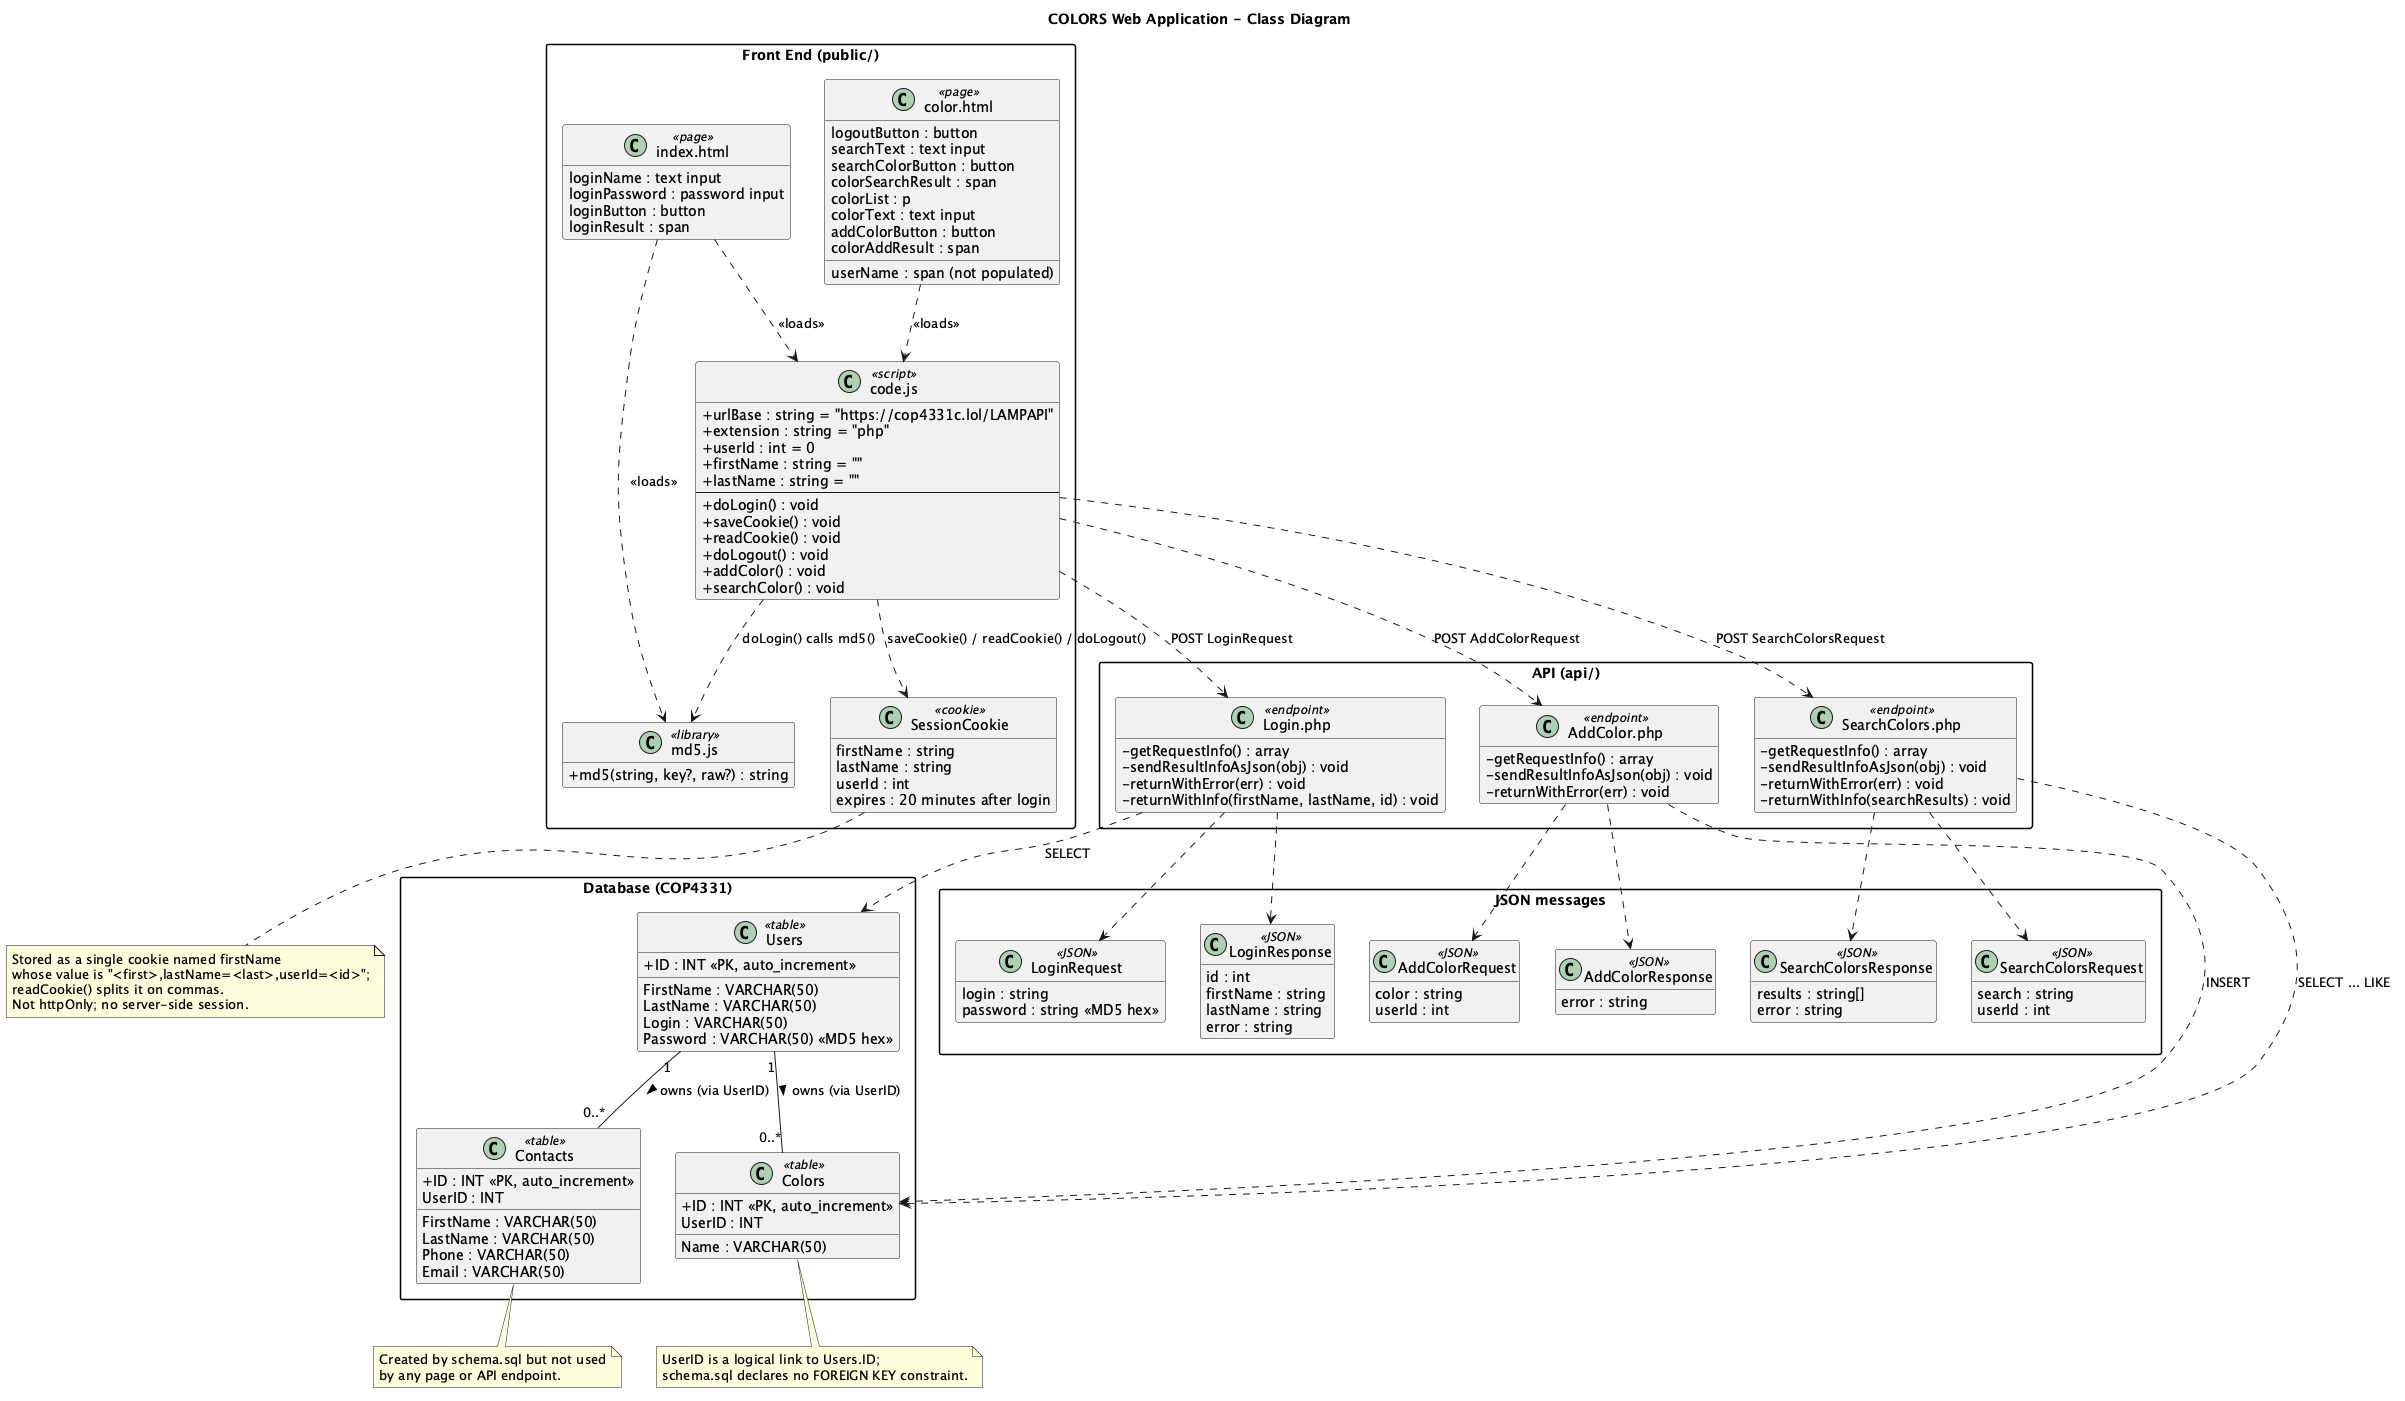

The diagram above was rendered by PlantUML. Its source (embedded in the PNG):
@startuml class
title COLORS Web Application - Class Diagram

skinparam shadowing false
skinparam classAttributeIconSize 0
skinparam packageStyle rectangle
hide empty members

package "Front End (public/)" {
  class "index.html" as IndexPage <<page>> {
    loginName : text input
    loginPassword : password input
    loginButton : button
    loginResult : span
  }

  class "color.html" as ColorPage <<page>> {
    userName : span (not populated)
    logoutButton : button
    searchText : text input
    searchColorButton : button
    colorSearchResult : span
    colorList : p
    colorText : text input
    addColorButton : button
    colorAddResult : span
  }

  class "code.js" as CodeJs <<script>> {
    +urlBase : string = "https://cop4331c.lol/LAMPAPI"
    +extension : string = "php"
    +userId : int = 0
    +firstName : string = ""
    +lastName : string = ""
    --
    +doLogin() : void
    +saveCookie() : void
    +readCookie() : void
    +doLogout() : void
    +addColor() : void
    +searchColor() : void
  }

  class "md5.js" as Md5Js <<library>> {
    +md5(string, key?, raw?) : string
  }

  class SessionCookie <<cookie>> {
    firstName : string
    lastName : string
    userId : int
    expires : 20 minutes after login
  }
}

package "API (api/)" {
  class "Login.php" as LoginApi <<endpoint>> {
    -getRequestInfo() : array
    -sendResultInfoAsJson(obj) : void
    -returnWithError(err) : void
    -returnWithInfo(firstName, lastName, id) : void
  }

  class "AddColor.php" as AddColorApi <<endpoint>> {
    -getRequestInfo() : array
    -sendResultInfoAsJson(obj) : void
    -returnWithError(err) : void
  }

  class "SearchColors.php" as SearchColorsApi <<endpoint>> {
    -getRequestInfo() : array
    -sendResultInfoAsJson(obj) : void
    -returnWithError(err) : void
    -returnWithInfo(searchResults) : void
  }
}

package "Database (COP4331)" {
  class Users <<table>> {
    +ID : INT <<PK, auto_increment>>
    FirstName : VARCHAR(50)
    LastName : VARCHAR(50)
    Login : VARCHAR(50)
    Password : VARCHAR(50) <<MD5 hex>>
  }

  class Colors <<table>> {
    +ID : INT <<PK, auto_increment>>
    Name : VARCHAR(50)
    UserID : INT
  }

  class Contacts <<table>> {
    +ID : INT <<PK, auto_increment>>
    FirstName : VARCHAR(50)
    LastName : VARCHAR(50)
    Phone : VARCHAR(50)
    Email : VARCHAR(50)
    UserID : INT
  }
}

package "JSON messages" {
  class LoginRequest <<JSON>> {
    login : string
    password : string <<MD5 hex>>
  }
  class LoginResponse <<JSON>> {
    id : int
    firstName : string
    lastName : string
    error : string
  }
  class AddColorRequest <<JSON>> {
    color : string
    userId : int
  }
  class AddColorResponse <<JSON>> {
    error : string
  }
  class SearchColorsRequest <<JSON>> {
    search : string
    userId : int
  }
  class SearchColorsResponse <<JSON>> {
    results : string[]
    error : string
  }
}

IndexPage ..> Md5Js : <<loads>>
IndexPage ..> CodeJs : <<loads>>
ColorPage ..> CodeJs : <<loads>>
CodeJs ..> Md5Js : doLogin() calls md5()
CodeJs ..> SessionCookie : saveCookie() / readCookie() / doLogout()

CodeJs ..> LoginApi : POST LoginRequest
CodeJs ..> AddColorApi : POST AddColorRequest
CodeJs ..> SearchColorsApi : POST SearchColorsRequest

LoginApi ..> LoginRequest
LoginApi ..> LoginResponse
AddColorApi ..> AddColorRequest
AddColorApi ..> AddColorResponse
SearchColorsApi ..> SearchColorsRequest
SearchColorsApi ..> SearchColorsResponse

LoginApi ..> Users : SELECT
AddColorApi ..> Colors : INSERT
SearchColorsApi ..> Colors : SELECT ... LIKE

Users "1" -- "0..*" Colors : owns (via UserID) >
Users "1" -- "0..*" Contacts : owns (via UserID) >

note bottom of Colors
  UserID is a logical link to Users.ID;
  schema.sql declares no FOREIGN KEY constraint.
end note

note bottom of Contacts
  Created by schema.sql but not used
  by any page or API endpoint.
end note

note bottom of SessionCookie
  Stored as a single cookie named firstName
  whose value is "<first>,lastName=<last>,userId=<id>";
  readCookie() splits it on commas.
  Not httpOnly; no server-side session.
end note

@enduml